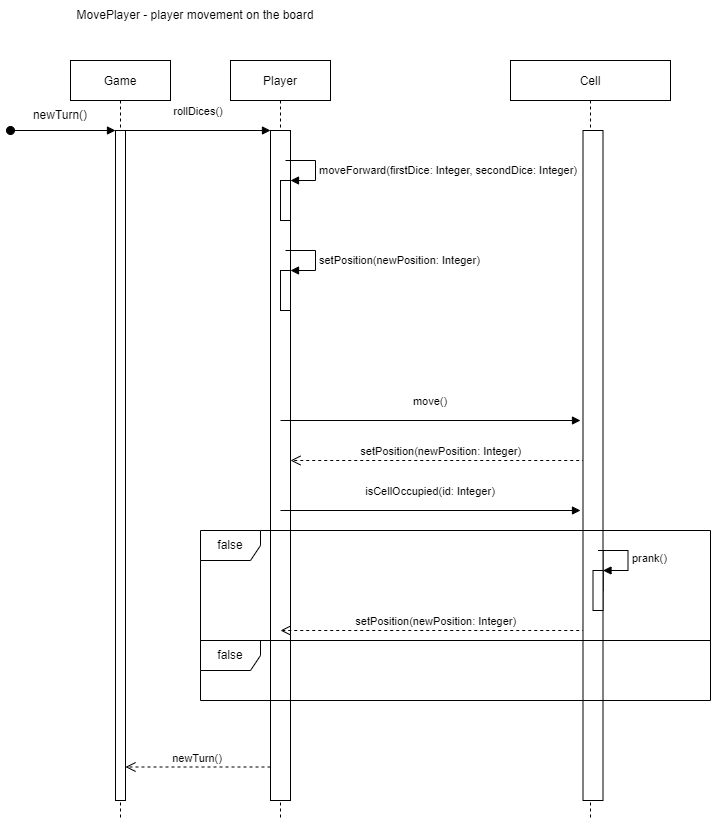

The diagram above was exported from draw.io. Its source (the exported page's mxGraphModel, read from the mxfile embedded in the PNG):
<mxGraphModel dx="735" dy="478" grid="1" gridSize="10" guides="1" tooltips="1" connect="1" arrows="1" fold="1" page="1" pageScale="1" pageWidth="850" pageHeight="1100" math="0" shadow="0">
  <root>
    <mxCell id="0" />
    <mxCell id="1" parent="0" />
    <mxCell id="3nuBFxr9cyL0pnOWT2aG-1" value="Game" style="shape=umlLifeline;perimeter=lifelinePerimeter;container=1;collapsible=0;recursiveResize=0;rounded=0;shadow=0;strokeWidth=1;" parent="1" vertex="1">
      <mxGeometry x="180" y="80" width="100" height="760" as="geometry" />
    </mxCell>
    <mxCell id="3nuBFxr9cyL0pnOWT2aG-2" value="" style="points=[];perimeter=orthogonalPerimeter;rounded=0;shadow=0;strokeWidth=1;" parent="3nuBFxr9cyL0pnOWT2aG-1" vertex="1">
      <mxGeometry x="45" y="70" width="10" height="670" as="geometry" />
    </mxCell>
    <mxCell id="3nuBFxr9cyL0pnOWT2aG-3" value="" style="verticalAlign=bottom;startArrow=oval;endArrow=block;startSize=8;shadow=0;strokeWidth=1;" parent="3nuBFxr9cyL0pnOWT2aG-1" target="3nuBFxr9cyL0pnOWT2aG-2" edge="1">
      <mxGeometry relative="1" as="geometry">
        <mxPoint x="-60" y="70" as="sourcePoint" />
      </mxGeometry>
    </mxCell>
    <mxCell id="Dfjrp038ZcH1izW8xarP-13" value="newTurn()" style="text;html=1;strokeColor=none;fillColor=none;align=center;verticalAlign=middle;whiteSpace=wrap;rounded=0;" parent="3nuBFxr9cyL0pnOWT2aG-1" vertex="1">
      <mxGeometry x="-40" y="40" width="60" height="30" as="geometry" />
    </mxCell>
    <mxCell id="3nuBFxr9cyL0pnOWT2aG-5" value="Player" style="shape=umlLifeline;perimeter=lifelinePerimeter;container=1;collapsible=0;recursiveResize=0;rounded=0;shadow=0;strokeWidth=1;" parent="1" vertex="1">
      <mxGeometry x="340" y="80" width="100" height="760" as="geometry" />
    </mxCell>
    <mxCell id="3nuBFxr9cyL0pnOWT2aG-6" value="" style="points=[];perimeter=orthogonalPerimeter;rounded=0;shadow=0;strokeWidth=1;" parent="3nuBFxr9cyL0pnOWT2aG-5" vertex="1">
      <mxGeometry x="40" y="70" width="20" height="670" as="geometry" />
    </mxCell>
    <mxCell id="Dfjrp038ZcH1izW8xarP-24" value="" style="html=1;points=[];perimeter=orthogonalPerimeter;" parent="3nuBFxr9cyL0pnOWT2aG-5" vertex="1">
      <mxGeometry x="50" y="120" width="10" height="40" as="geometry" />
    </mxCell>
    <mxCell id="Dfjrp038ZcH1izW8xarP-25" value="moveForward(firstDice: Integer, secondDice: Integer)" style="edgeStyle=orthogonalEdgeStyle;html=1;align=left;spacingLeft=2;endArrow=block;rounded=0;entryX=1;entryY=0;" parent="3nuBFxr9cyL0pnOWT2aG-5" target="Dfjrp038ZcH1izW8xarP-24" edge="1">
      <mxGeometry x="0.0667" relative="1" as="geometry">
        <mxPoint x="55" y="100" as="sourcePoint" />
        <Array as="points">
          <mxPoint x="85" y="100" />
        </Array>
        <mxPoint as="offset" />
      </mxGeometry>
    </mxCell>
    <mxCell id="hY58I0LMxj6UVdS3bY3L-1" value="setPosition(newPosition: Integer)" style="verticalAlign=bottom;endArrow=open;dashed=1;endSize=8;shadow=0;strokeWidth=1;" edge="1" parent="3nuBFxr9cyL0pnOWT2aG-5">
      <mxGeometry relative="1" as="geometry">
        <mxPoint x="60" y="399.9999999999998" as="targetPoint" />
        <mxPoint x="360.75" y="399.9999999999998" as="sourcePoint" />
      </mxGeometry>
    </mxCell>
    <mxCell id="Dfjrp038ZcH1izW8xarP-32" value="" style="html=1;points=[];perimeter=orthogonalPerimeter;" parent="3nuBFxr9cyL0pnOWT2aG-5" vertex="1">
      <mxGeometry x="362.5" y="490" width="10" height="40" as="geometry" />
    </mxCell>
    <mxCell id="Dfjrp038ZcH1izW8xarP-27" value="setPosition(newPosition: Integer)" style="verticalAlign=bottom;endArrow=open;dashed=1;endSize=8;shadow=0;strokeWidth=1;" parent="3nuBFxr9cyL0pnOWT2aG-5" edge="1">
      <mxGeometry relative="1" as="geometry">
        <mxPoint x="50" y="569.9999999999998" as="targetPoint" />
        <mxPoint x="360.75" y="569.9999999999998" as="sourcePoint" />
      </mxGeometry>
    </mxCell>
    <mxCell id="hY58I0LMxj6UVdS3bY3L-2" value="isCellOccupied(id: Integer)" style="verticalAlign=bottom;endArrow=block;shadow=0;strokeWidth=1;" edge="1" parent="3nuBFxr9cyL0pnOWT2aG-5">
      <mxGeometry y="10" relative="1" as="geometry">
        <mxPoint x="50" y="450.0000000000001" as="sourcePoint" />
        <mxPoint x="350" y="450" as="targetPoint" />
        <mxPoint as="offset" />
      </mxGeometry>
    </mxCell>
    <mxCell id="hY58I0LMxj6UVdS3bY3L-12" value="" style="html=1;points=[];perimeter=orthogonalPerimeter;" vertex="1" parent="3nuBFxr9cyL0pnOWT2aG-5">
      <mxGeometry x="50" y="210" width="10" height="40" as="geometry" />
    </mxCell>
    <mxCell id="hY58I0LMxj6UVdS3bY3L-13" value="setPosition(newPosition: Integer)" style="edgeStyle=orthogonalEdgeStyle;html=1;align=left;spacingLeft=2;endArrow=block;rounded=0;entryX=1;entryY=0;" edge="1" parent="3nuBFxr9cyL0pnOWT2aG-5" target="hY58I0LMxj6UVdS3bY3L-12">
      <mxGeometry x="0.0667" relative="1" as="geometry">
        <mxPoint x="55" y="190" as="sourcePoint" />
        <Array as="points">
          <mxPoint x="85" y="190" />
        </Array>
        <mxPoint as="offset" />
      </mxGeometry>
    </mxCell>
    <mxCell id="3nuBFxr9cyL0pnOWT2aG-7" value="newTurn()" style="verticalAlign=bottom;endArrow=open;dashed=1;endSize=8;exitX=0;exitY=0.95;shadow=0;strokeWidth=1;" parent="1" source="3nuBFxr9cyL0pnOWT2aG-6" target="3nuBFxr9cyL0pnOWT2aG-2" edge="1">
      <mxGeometry relative="1" as="geometry">
        <mxPoint x="335" y="236" as="targetPoint" />
      </mxGeometry>
    </mxCell>
    <mxCell id="3nuBFxr9cyL0pnOWT2aG-8" value="rollDices()" style="verticalAlign=bottom;endArrow=block;entryX=0;entryY=0;shadow=0;strokeWidth=1;" parent="1" source="3nuBFxr9cyL0pnOWT2aG-2" target="3nuBFxr9cyL0pnOWT2aG-6" edge="1">
      <mxGeometry y="10" relative="1" as="geometry">
        <mxPoint x="335" y="160" as="sourcePoint" />
        <mxPoint as="offset" />
      </mxGeometry>
    </mxCell>
    <mxCell id="Dfjrp038ZcH1izW8xarP-9" value="MovePlayer - player movement on the board" style="text;html=1;strokeColor=none;fillColor=none;align=center;verticalAlign=middle;whiteSpace=wrap;rounded=0;" parent="1" vertex="1">
      <mxGeometry x="180" y="20" width="250" height="30" as="geometry" />
    </mxCell>
    <mxCell id="Dfjrp038ZcH1izW8xarP-17" value="Cell" style="shape=umlLifeline;perimeter=lifelinePerimeter;container=1;collapsible=0;recursiveResize=0;rounded=0;shadow=0;strokeWidth=1;" parent="1" vertex="1">
      <mxGeometry x="620" y="80" width="160" height="760" as="geometry" />
    </mxCell>
    <mxCell id="Dfjrp038ZcH1izW8xarP-26" value="" style="points=[];perimeter=orthogonalPerimeter;rounded=0;shadow=0;strokeWidth=1;" parent="1" vertex="1">
      <mxGeometry x="692.5" y="150" width="20" height="670" as="geometry" />
    </mxCell>
    <mxCell id="Dfjrp038ZcH1izW8xarP-28" value="move()" style="verticalAlign=bottom;endArrow=block;shadow=0;strokeWidth=1;" parent="1" edge="1">
      <mxGeometry y="10" relative="1" as="geometry">
        <mxPoint x="390" y="440.0000000000001" as="sourcePoint" />
        <mxPoint x="690" y="440" as="targetPoint" />
        <mxPoint as="offset" />
      </mxGeometry>
    </mxCell>
    <mxCell id="hY58I0LMxj6UVdS3bY3L-5" value="" style="html=1;points=[];perimeter=orthogonalPerimeter;" vertex="1" parent="1">
      <mxGeometry x="702.5" y="590" width="10" height="40" as="geometry" />
    </mxCell>
    <mxCell id="hY58I0LMxj6UVdS3bY3L-6" value="prank()" style="edgeStyle=orthogonalEdgeStyle;html=1;align=left;spacingLeft=2;endArrow=block;rounded=0;entryX=1;entryY=0;" edge="1" target="hY58I0LMxj6UVdS3bY3L-5" parent="1">
      <mxGeometry relative="1" as="geometry">
        <mxPoint x="707.5" y="570" as="sourcePoint" />
        <Array as="points">
          <mxPoint x="737.5" y="570" />
        </Array>
      </mxGeometry>
    </mxCell>
    <mxCell id="hY58I0LMxj6UVdS3bY3L-9" value="false" style="shape=umlFrame;whiteSpace=wrap;html=1;" vertex="1" parent="1">
      <mxGeometry x="310" y="660" width="510" height="60" as="geometry" />
    </mxCell>
    <mxCell id="hY58I0LMxj6UVdS3bY3L-15" value="false" style="shape=umlFrame;whiteSpace=wrap;html=1;" vertex="1" parent="1">
      <mxGeometry x="310" y="550" width="510" height="110" as="geometry" />
    </mxCell>
  </root>
</mxGraphModel>